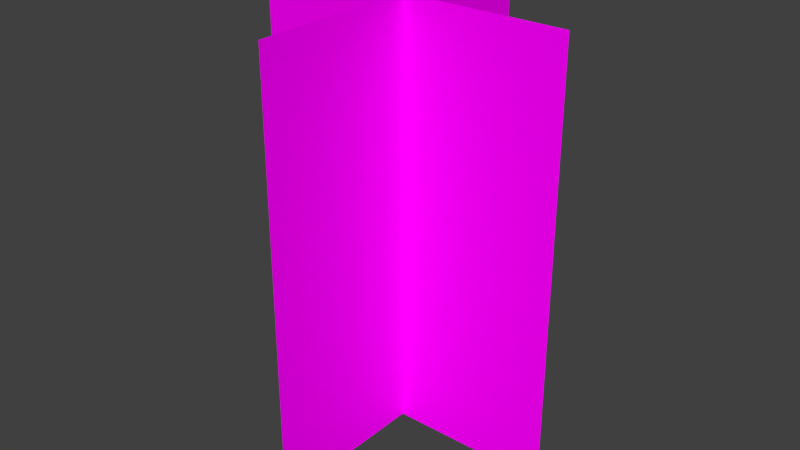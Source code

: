 # Source: AS_tree3.blend  (saved by Blender 2.76.0; exported with 4.5.12 LTS)
import bpy
from mathutils import Matrix  # noqa: F401  (used for matrix-valued properties, if any)

bpy.ops.wm.read_factory_settings(use_empty=True)
scene = bpy.context.scene
scene.name = 'Scene'

# ---- collections
col_collection_1 = bpy.data.collections.new('Collection 1'); scene.collection.children.link(col_collection_1)

# ---- images (referenced by path relative to the original .blend; pixels are not part of the script)
import os
ASSET_DIR = os.environ.get("B2B_ASSET_DIR", "")  # directory of the original .blend (textures are referenced by path, not embedded)
HERE = os.path.dirname(os.path.abspath(__file__))  # packed textures are extracted next to this script under _unpacked/

def load_image(name, relpath, width, height, colorspace="sRGB"):
    """Load a texture the original file referenced (path relative to the .blend, or extracted next to this script)."""
    p = next((c for c in (os.path.join(HERE, relpath), os.path.join(ASSET_DIR, relpath)) if relpath and os.path.exists(c)), "")
    if p:
        img = bpy.data.images.load(p, check_existing=True)
        img.name = name
    else:  # same state as the original file: an image datablock whose file is absent (Cycles renders it pink)
        img = bpy.data.images.new(name, width, height)
        img.source = "FILE"
        img.filepath = "//" + (relpath or name)
    img.colorspace_settings.name = colorspace
    return img
img_tree3_png = load_image('tree3.png', 'tree3.png', 1024, 1024, 'sRGB')

# ---- materials (node trees are filled in below, after node groups)
mat_material = bpy.data.materials.new('Material')
mat_material.alpha_threshold = 0.0
mat_material.roughness = 0.5

# ---- material node trees
mat_material.use_nodes = True; mat_material.node_tree.nodes.clear()
_N = mat_material.node_tree.nodes; _L = mat_material.node_tree.links
n0 = _N.new('ShaderNodeTexImage'); n0.name = 'Bildtexturen'; n0.location = (-359, 326)
n0.width = 140
n0.image = img_tree3_png
n1 = _N.new('ShaderNodeOutputMaterial'); n1.name = 'Material-Ausgabe'; n1.location = (428, 327)
n2 = _N.new('ShaderNodeBsdfDiffuse'); n2.name = 'Diffus BSDF'; n2.location = (-32, 202)
n3 = _N.new('ShaderNodeMixShader'); n3.name = 'Shader mischen'; n3.location = (198, 361)
n4 = _N.new('ShaderNodeBsdfTransparent'); n4.name = 'Transparent'; n4.location = (-111, 379)
_L.new(n2.outputs[0], n3.inputs[2])
_L.new(n0.outputs[0], n2.inputs[0])
_L.new(n3.outputs[0], n1.inputs[0])
_L.new(n0.outputs[1], n3.inputs[0])
_L.new(n4.outputs[0], n3.inputs[1])
n1.is_active_output = True

# ---- world
world_world = bpy.data.worlds.new('World'); scene.world = world_world
world_world.color = (0.05088, 0.05088, 0.05088)
world_world.use_sun_shadow = False
world_world.sun_shadow_jitter_overblur = 0.0
world_world.cycles.sampling_method = 'MANUAL'
world_world.cycles.sample_map_resolution = 256

# ---- meshes
me_fl_che = bpy.data.meshes.new('Fläche')
me_fl_che.from_pydata([(-1.0, -1.0, 0.0), (1.0, -1.0, 0.0), (-1.0, 1.0, 0.0), (1.0, 1.0, 0.0), (1.0, 0.02736, -1.5), (-1.0, 0.02736, -1.5), (1.0, 0.02736, 1.5), (-1.0, 0.02736, 1.5)], [], [(0, 1, 3, 2), (7, 6, 4, 5)])
_uv = me_fl_che.uv_layers.new(name='UVMap')
_uv.uv.foreach_set('vector', [1.49e-07, 1.0, 0.0, 1.49e-07, 1.0, 0.0, 1.0, 1.0, 1.49e-07, 1.0, 0.0, 1.49e-07, 1.0, 0.0, 1.0, 1.0])
me_fl_che.materials.append(mat_material)
me_fl_che.use_remesh_preserve_volume = False
me_fl_che.use_remesh_preserve_attributes = False
me_fl_che.use_mirror_vertex_groups = False
me_fl_che.update()

# ---- objects
ob_fl_che = bpy.data.objects.new('Fläche', me_fl_che)

# ---- transforms, parenting, visibility, modifiers, constraints
ob_fl_che.location = (0.0, 0.0, 2.0)
ob_fl_che.rotation_euler = (0.0, 1.571, 0.0)
ob_fl_che.scale = (2.0, 1.5, 1.0)
ob_fl_che.lineart.crease_threshold = 0.0

# ---- collection membership
col_collection_1.objects.link(ob_fl_che)

# ---- scene / render settings (as saved in the file)
scene.frame_start = 1; scene.frame_end = 600; scene.frame_set(1)
scene.render.engine = 'CYCLES'
scene.render.resolution_x = 1280
scene.render.resolution_y = 720
scene.render.dither_intensity = 0.0
scene.cycles.use_denoising = False
scene.cycles.samples = 10
scene.cycles.sampling_pattern = 'TABULATED_SOBOL'
scene.cycles.light_sampling_threshold = 0.0
scene.cycles.use_adaptive_sampling = False
scene.cycles.use_light_tree = False
scene.cycles.blur_glossy = 0.0
scene.cycles.pixel_filter_type = 'GAUSSIAN'
scene.cycles.sample_clamp_indirect = 0.0
scene.view_settings.view_transform = 'Standard'
bpy.context.view_layer.update()

# ---- added for rendering (the .blend has no active camera and no usable light): camera, sun
cam_auto = bpy.data.cameras.new('AutoCamera')
cam_auto.lens = 50.0
cam_auto.sensor_width = 36.0
cam_auto.clip_end = 1000.0
ob_auto_camera = bpy.data.objects.new('AutoCamera', cam_auto)
scene.collection.objects.link(ob_auto_camera)
ob_auto_camera.location = (5.39494, -6.47393, 6.31595)
ob_auto_camera.rotation_euler = (1.09748, -7.21219e-08, 0.694738)
scene.camera = ob_auto_camera
light_auto_sun = bpy.data.lights.new('AutoSun', 'SUN')
light_auto_sun.energy = 3.0
light_auto_sun.angle = 0.0523599
ob_auto_sun = bpy.data.objects.new('AutoSun', light_auto_sun)
scene.collection.objects.link(ob_auto_sun)
ob_auto_sun.rotation_euler = (0.872665, 0.174533, 0.523599)
bpy.context.view_layer.update()
